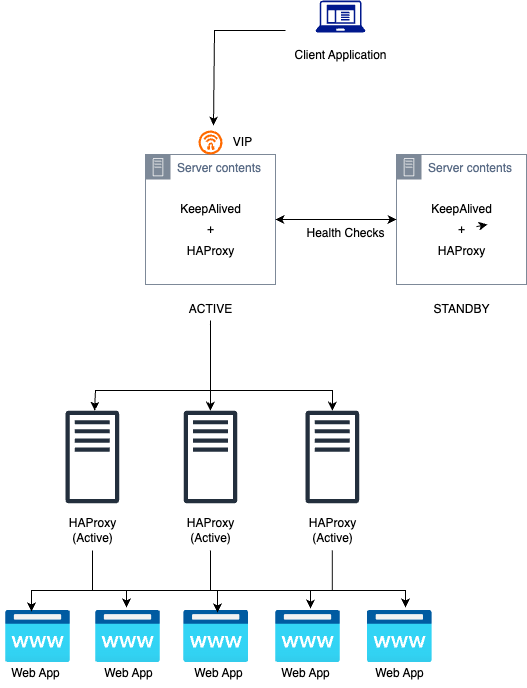

The diagram above was exported from draw.io. Its source (the exported page's mxGraphModel, read from the mxfile embedded in the PNG):
<mxGraphModel dx="946" dy="610" grid="1" gridSize="10" guides="1" tooltips="1" connect="1" arrows="1" fold="1" page="1" pageScale="1" pageWidth="827" pageHeight="1169" math="0" shadow="0">
  <root>
    <mxCell id="0" />
    <mxCell id="1" parent="0" />
    <mxCell id="HKfGz0oP0Ca_5u0BD9qT-1" value="" style="sketch=0;aspect=fixed;pointerEvents=1;shadow=0;dashed=0;html=1;strokeColor=none;labelPosition=center;verticalLabelPosition=bottom;verticalAlign=top;align=center;fillColor=#00188D;shape=mxgraph.mscae.enterprise.client_application" vertex="1" parent="1">
      <mxGeometry x="330" y="90" width="50" height="32" as="geometry" />
    </mxCell>
    <mxCell id="HKfGz0oP0Ca_5u0BD9qT-2" value="Client Application" style="text;html=1;align=center;verticalAlign=middle;resizable=0;points=[];autosize=1;strokeColor=none;fillColor=none;" vertex="1" parent="1">
      <mxGeometry x="295" y="130" width="120" height="30" as="geometry" />
    </mxCell>
    <mxCell id="HKfGz0oP0Ca_5u0BD9qT-13" value="" style="group" vertex="1" connectable="0" parent="1">
      <mxGeometry x="411" y="220" width="130" height="194" as="geometry" />
    </mxCell>
    <mxCell id="HKfGz0oP0Ca_5u0BD9qT-5" value="Server contents" style="points=[[0,0],[0.25,0],[0.5,0],[0.75,0],[1,0],[1,0.25],[1,0.5],[1,0.75],[1,1],[0.75,1],[0.5,1],[0.25,1],[0,1],[0,0.75],[0,0.5],[0,0.25]];outlineConnect=0;gradientColor=none;html=1;whiteSpace=wrap;fontSize=12;fontStyle=0;container=1;pointerEvents=0;collapsible=0;recursiveResize=0;shape=mxgraph.aws4.group;grIcon=mxgraph.aws4.group_on_premise;strokeColor=#7D8998;fillColor=none;verticalAlign=top;align=left;spacingLeft=30;fontColor=#5A6C86;dashed=0;" vertex="1" parent="HKfGz0oP0Ca_5u0BD9qT-13">
      <mxGeometry y="24" width="130" height="130" as="geometry" />
    </mxCell>
    <mxCell id="HKfGz0oP0Ca_5u0BD9qT-6" value="KeepAlived" style="text;html=1;align=center;verticalAlign=middle;resizable=0;points=[];autosize=1;strokeColor=none;fillColor=none;" vertex="1" parent="HKfGz0oP0Ca_5u0BD9qT-5">
      <mxGeometry x="25" y="40" width="80" height="30" as="geometry" />
    </mxCell>
    <mxCell id="HKfGz0oP0Ca_5u0BD9qT-7" value="HAProxy" style="text;html=1;align=center;verticalAlign=middle;resizable=0;points=[];autosize=1;strokeColor=none;fillColor=none;" vertex="1" parent="HKfGz0oP0Ca_5u0BD9qT-5">
      <mxGeometry x="30" y="82" width="70" height="30" as="geometry" />
    </mxCell>
    <mxCell id="HKfGz0oP0Ca_5u0BD9qT-8" value="+" style="text;html=1;align=center;verticalAlign=middle;resizable=0;points=[];autosize=1;strokeColor=none;fillColor=none;" vertex="1" parent="HKfGz0oP0Ca_5u0BD9qT-13">
      <mxGeometry x="50" y="84" width="30" height="30" as="geometry" />
    </mxCell>
    <mxCell id="HKfGz0oP0Ca_5u0BD9qT-12" value="STANDBY" style="text;html=1;align=center;verticalAlign=middle;resizable=0;points=[];autosize=1;strokeColor=none;fillColor=none;" vertex="1" parent="HKfGz0oP0Ca_5u0BD9qT-13">
      <mxGeometry x="25" y="164" width="80" height="30" as="geometry" />
    </mxCell>
    <mxCell id="HKfGz0oP0Ca_5u0BD9qT-62" style="edgeStyle=none;rounded=0;orthogonalLoop=1;jettySize=auto;html=1;entryX=0.825;entryY=1;entryDx=0;entryDy=0;entryPerimeter=0;" edge="1" parent="HKfGz0oP0Ca_5u0BD9qT-13" source="HKfGz0oP0Ca_5u0BD9qT-8" target="HKfGz0oP0Ca_5u0BD9qT-6">
      <mxGeometry relative="1" as="geometry" />
    </mxCell>
    <mxCell id="HKfGz0oP0Ca_5u0BD9qT-14" value="" style="group" vertex="1" connectable="0" parent="1">
      <mxGeometry x="160" y="220" width="130" height="194" as="geometry" />
    </mxCell>
    <mxCell id="HKfGz0oP0Ca_5u0BD9qT-15" value="Server contents" style="points=[[0,0],[0.25,0],[0.5,0],[0.75,0],[1,0],[1,0.25],[1,0.5],[1,0.75],[1,1],[0.75,1],[0.5,1],[0.25,1],[0,1],[0,0.75],[0,0.5],[0,0.25]];outlineConnect=0;gradientColor=none;html=1;whiteSpace=wrap;fontSize=12;fontStyle=0;container=1;pointerEvents=0;collapsible=0;recursiveResize=0;shape=mxgraph.aws4.group;grIcon=mxgraph.aws4.group_on_premise;strokeColor=#7D8998;fillColor=none;verticalAlign=top;align=left;spacingLeft=30;fontColor=#5A6C86;dashed=0;" vertex="1" parent="HKfGz0oP0Ca_5u0BD9qT-14">
      <mxGeometry y="24" width="130" height="130" as="geometry" />
    </mxCell>
    <mxCell id="HKfGz0oP0Ca_5u0BD9qT-16" value="KeepAlived" style="text;html=1;align=center;verticalAlign=middle;resizable=0;points=[];autosize=1;strokeColor=none;fillColor=none;" vertex="1" parent="HKfGz0oP0Ca_5u0BD9qT-15">
      <mxGeometry x="25" y="40" width="80" height="30" as="geometry" />
    </mxCell>
    <mxCell id="HKfGz0oP0Ca_5u0BD9qT-17" value="HAProxy" style="text;html=1;align=center;verticalAlign=middle;resizable=0;points=[];autosize=1;strokeColor=none;fillColor=none;" vertex="1" parent="HKfGz0oP0Ca_5u0BD9qT-15">
      <mxGeometry x="30" y="82" width="70" height="30" as="geometry" />
    </mxCell>
    <mxCell id="HKfGz0oP0Ca_5u0BD9qT-18" value="+" style="text;html=1;align=center;verticalAlign=middle;resizable=0;points=[];autosize=1;strokeColor=none;fillColor=none;" vertex="1" parent="HKfGz0oP0Ca_5u0BD9qT-14">
      <mxGeometry x="50" y="84" width="30" height="30" as="geometry" />
    </mxCell>
    <mxCell id="HKfGz0oP0Ca_5u0BD9qT-19" value="ACTIVE" style="text;html=1;align=center;verticalAlign=middle;resizable=0;points=[];autosize=1;strokeColor=none;fillColor=none;" vertex="1" parent="HKfGz0oP0Ca_5u0BD9qT-14">
      <mxGeometry x="30" y="164" width="70" height="30" as="geometry" />
    </mxCell>
    <mxCell id="HKfGz0oP0Ca_5u0BD9qT-11" value="" style="points=[];aspect=fixed;html=1;align=center;shadow=0;dashed=0;fillColor=#FF6A00;strokeColor=none;shape=mxgraph.alibaba_cloud.havip_high-availability_virtual_ip_address;" vertex="1" parent="HKfGz0oP0Ca_5u0BD9qT-14">
      <mxGeometry x="53" width="24" height="24" as="geometry" />
    </mxCell>
    <mxCell id="HKfGz0oP0Ca_5u0BD9qT-56" value="VIP" style="text;html=1;align=center;verticalAlign=middle;resizable=0;points=[];autosize=1;strokeColor=none;fillColor=none;" vertex="1" parent="HKfGz0oP0Ca_5u0BD9qT-14">
      <mxGeometry x="77" y="-3" width="40" height="30" as="geometry" />
    </mxCell>
    <mxCell id="HKfGz0oP0Ca_5u0BD9qT-20" style="edgeStyle=orthogonalEdgeStyle;rounded=0;orthogonalLoop=1;jettySize=auto;html=1;" edge="1" parent="1">
      <mxGeometry relative="1" as="geometry">
        <mxPoint x="300" y="120" as="sourcePoint" />
        <mxPoint x="228" y="215" as="targetPoint" />
        <Array as="points">
          <mxPoint x="300" y="120" />
          <mxPoint x="229" y="120" />
        </Array>
      </mxGeometry>
    </mxCell>
    <mxCell id="HKfGz0oP0Ca_5u0BD9qT-21" value="" style="sketch=0;outlineConnect=0;fontColor=#232F3E;gradientColor=none;fillColor=#232F3D;strokeColor=none;dashed=0;verticalLabelPosition=bottom;verticalAlign=top;align=center;html=1;fontSize=12;fontStyle=0;aspect=fixed;pointerEvents=1;shape=mxgraph.aws4.traditional_server;" vertex="1" parent="1">
      <mxGeometry x="80" y="500" width="53.65" height="93" as="geometry" />
    </mxCell>
    <mxCell id="HKfGz0oP0Ca_5u0BD9qT-26" value="" style="sketch=0;outlineConnect=0;fontColor=#232F3E;gradientColor=none;fillColor=#232F3D;strokeColor=none;dashed=0;verticalLabelPosition=bottom;verticalAlign=top;align=center;html=1;fontSize=12;fontStyle=0;aspect=fixed;pointerEvents=1;shape=mxgraph.aws4.traditional_server;" vertex="1" parent="1">
      <mxGeometry x="198.17000000000002" y="500" width="53.65" height="93" as="geometry" />
    </mxCell>
    <mxCell id="HKfGz0oP0Ca_5u0BD9qT-27" value="" style="sketch=0;outlineConnect=0;fontColor=#232F3E;gradientColor=none;fillColor=#232F3D;strokeColor=none;dashed=0;verticalLabelPosition=bottom;verticalAlign=top;align=center;html=1;fontSize=12;fontStyle=0;aspect=fixed;pointerEvents=1;shape=mxgraph.aws4.traditional_server;" vertex="1" parent="1">
      <mxGeometry x="320" y="500" width="53.65" height="93" as="geometry" />
    </mxCell>
    <mxCell id="HKfGz0oP0Ca_5u0BD9qT-32" style="edgeStyle=none;rounded=0;orthogonalLoop=1;jettySize=auto;html=1;exitX=0.5;exitY=0.933;exitDx=0;exitDy=0;exitPerimeter=0;" edge="1" parent="1" source="HKfGz0oP0Ca_5u0BD9qT-19" target="HKfGz0oP0Ca_5u0BD9qT-21">
      <mxGeometry relative="1" as="geometry">
        <mxPoint x="100" y="490" as="targetPoint" />
        <Array as="points">
          <mxPoint x="225" y="480" />
          <mxPoint x="110" y="480" />
        </Array>
      </mxGeometry>
    </mxCell>
    <mxCell id="HKfGz0oP0Ca_5u0BD9qT-34" style="edgeStyle=none;rounded=0;orthogonalLoop=1;jettySize=auto;html=1;" edge="1" parent="1" target="HKfGz0oP0Ca_5u0BD9qT-27">
      <mxGeometry relative="1" as="geometry">
        <mxPoint x="119" y="510" as="targetPoint" />
        <mxPoint x="225" y="410" as="sourcePoint" />
        <Array as="points">
          <mxPoint x="225" y="480" />
          <mxPoint x="347" y="480" />
        </Array>
      </mxGeometry>
    </mxCell>
    <mxCell id="HKfGz0oP0Ca_5u0BD9qT-28" style="edgeStyle=none;rounded=0;orthogonalLoop=1;jettySize=auto;html=1;" edge="1" parent="1" source="HKfGz0oP0Ca_5u0BD9qT-19" target="HKfGz0oP0Ca_5u0BD9qT-26">
      <mxGeometry relative="1" as="geometry">
        <mxPoint x="225" y="490" as="targetPoint" />
      </mxGeometry>
    </mxCell>
    <mxCell id="HKfGz0oP0Ca_5u0BD9qT-36" style="rounded=0;orthogonalLoop=1;jettySize=auto;html=1;exitX=1;exitY=0.5;exitDx=0;exitDy=0;entryX=0;entryY=0.5;entryDx=0;entryDy=0;startArrow=classic;startFill=1;" edge="1" parent="1" source="HKfGz0oP0Ca_5u0BD9qT-15" target="HKfGz0oP0Ca_5u0BD9qT-5">
      <mxGeometry relative="1" as="geometry" />
    </mxCell>
    <mxCell id="HKfGz0oP0Ca_5u0BD9qT-37" value="Health Checks" style="text;html=1;align=center;verticalAlign=middle;resizable=0;points=[];autosize=1;strokeColor=none;fillColor=none;" vertex="1" parent="1">
      <mxGeometry x="310" y="308" width="100" height="30" as="geometry" />
    </mxCell>
    <mxCell id="HKfGz0oP0Ca_5u0BD9qT-38" value="HAProxy&lt;br&gt;(Active)" style="text;html=1;align=center;verticalAlign=middle;resizable=0;points=[];autosize=1;strokeColor=none;fillColor=none;" vertex="1" parent="1">
      <mxGeometry x="71.83" y="600" width="70" height="40" as="geometry" />
    </mxCell>
    <mxCell id="HKfGz0oP0Ca_5u0BD9qT-54" style="edgeStyle=none;rounded=0;orthogonalLoop=1;jettySize=auto;html=1;endArrow=none;startFill=0;" edge="1" parent="1" source="HKfGz0oP0Ca_5u0BD9qT-42">
      <mxGeometry relative="1" as="geometry">
        <mxPoint x="225" y="680" as="targetPoint" />
      </mxGeometry>
    </mxCell>
    <mxCell id="HKfGz0oP0Ca_5u0BD9qT-42" value="HAProxy&lt;br&gt;(Active)" style="text;html=1;align=center;verticalAlign=middle;resizable=0;points=[];autosize=1;strokeColor=none;fillColor=none;" vertex="1" parent="1">
      <mxGeometry x="190" y="600" width="70" height="40" as="geometry" />
    </mxCell>
    <mxCell id="HKfGz0oP0Ca_5u0BD9qT-55" style="edgeStyle=none;rounded=0;orthogonalLoop=1;jettySize=auto;html=1;endArrow=none;startFill=0;" edge="1" parent="1" source="HKfGz0oP0Ca_5u0BD9qT-43">
      <mxGeometry relative="1" as="geometry">
        <mxPoint x="346.8299999999999" y="680" as="targetPoint" />
      </mxGeometry>
    </mxCell>
    <mxCell id="HKfGz0oP0Ca_5u0BD9qT-43" value="HAProxy&lt;br&gt;(Active)" style="text;html=1;align=center;verticalAlign=middle;resizable=0;points=[];autosize=1;strokeColor=none;fillColor=none;" vertex="1" parent="1">
      <mxGeometry x="311.83" y="600" width="70" height="40" as="geometry" />
    </mxCell>
    <mxCell id="HKfGz0oP0Ca_5u0BD9qT-44" value="" style="image;aspect=fixed;html=1;points=[];align=center;fontSize=12;image=img/lib/azure2/app_services/App_Service_Domains.svg;" vertex="1" parent="1">
      <mxGeometry x="20" y="700" width="65" height="52" as="geometry" />
    </mxCell>
    <mxCell id="HKfGz0oP0Ca_5u0BD9qT-45" value="" style="image;aspect=fixed;html=1;points=[];align=center;fontSize=12;image=img/lib/azure2/app_services/App_Service_Domains.svg;" vertex="1" parent="1">
      <mxGeometry x="381.83" y="700" width="65" height="52" as="geometry" />
    </mxCell>
    <mxCell id="HKfGz0oP0Ca_5u0BD9qT-46" value="" style="image;aspect=fixed;html=1;points=[];align=center;fontSize=12;image=img/lib/azure2/app_services/App_Service_Domains.svg;" vertex="1" parent="1">
      <mxGeometry x="110.00000000000001" y="700" width="65" height="52" as="geometry" />
    </mxCell>
    <mxCell id="HKfGz0oP0Ca_5u0BD9qT-47" value="" style="image;aspect=fixed;html=1;points=[];align=center;fontSize=12;image=img/lib/azure2/app_services/App_Service_Domains.svg;" vertex="1" parent="1">
      <mxGeometry x="198.17000000000002" y="700" width="65" height="52" as="geometry" />
    </mxCell>
    <mxCell id="HKfGz0oP0Ca_5u0BD9qT-48" value="" style="image;aspect=fixed;html=1;points=[];align=center;fontSize=12;image=img/lib/azure2/app_services/App_Service_Domains.svg;" vertex="1" parent="1">
      <mxGeometry x="290" y="700" width="65" height="52" as="geometry" />
    </mxCell>
    <mxCell id="HKfGz0oP0Ca_5u0BD9qT-49" style="edgeStyle=none;rounded=0;orthogonalLoop=1;jettySize=auto;html=1;entryX=0.4;entryY=0.019;entryDx=0;entryDy=0;entryPerimeter=0;" edge="1" parent="1" source="HKfGz0oP0Ca_5u0BD9qT-38" target="HKfGz0oP0Ca_5u0BD9qT-44">
      <mxGeometry relative="1" as="geometry">
        <Array as="points">
          <mxPoint x="107" y="680" />
          <mxPoint x="46" y="680" />
        </Array>
      </mxGeometry>
    </mxCell>
    <mxCell id="HKfGz0oP0Ca_5u0BD9qT-50" style="edgeStyle=none;rounded=0;orthogonalLoop=1;jettySize=auto;html=1;entryX=0.477;entryY=-0.058;entryDx=0;entryDy=0;entryPerimeter=0;" edge="1" parent="1" source="HKfGz0oP0Ca_5u0BD9qT-38" target="HKfGz0oP0Ca_5u0BD9qT-46">
      <mxGeometry relative="1" as="geometry">
        <Array as="points">
          <mxPoint x="107" y="680" />
          <mxPoint x="141" y="680" />
        </Array>
      </mxGeometry>
    </mxCell>
    <mxCell id="HKfGz0oP0Ca_5u0BD9qT-51" style="edgeStyle=none;rounded=0;orthogonalLoop=1;jettySize=auto;html=1;entryX=0.52;entryY=0.038;entryDx=0;entryDy=0;entryPerimeter=0;" edge="1" parent="1" source="HKfGz0oP0Ca_5u0BD9qT-38" target="HKfGz0oP0Ca_5u0BD9qT-47">
      <mxGeometry relative="1" as="geometry">
        <Array as="points">
          <mxPoint x="107" y="680" />
          <mxPoint x="232" y="680" />
        </Array>
      </mxGeometry>
    </mxCell>
    <mxCell id="HKfGz0oP0Ca_5u0BD9qT-52" style="edgeStyle=none;rounded=0;orthogonalLoop=1;jettySize=auto;html=1;entryX=0.538;entryY=-0.038;entryDx=0;entryDy=0;entryPerimeter=0;" edge="1" parent="1" source="HKfGz0oP0Ca_5u0BD9qT-38" target="HKfGz0oP0Ca_5u0BD9qT-48">
      <mxGeometry relative="1" as="geometry">
        <Array as="points">
          <mxPoint x="107" y="680" />
          <mxPoint x="325" y="680" />
        </Array>
      </mxGeometry>
    </mxCell>
    <mxCell id="HKfGz0oP0Ca_5u0BD9qT-53" style="edgeStyle=none;rounded=0;orthogonalLoop=1;jettySize=auto;html=1;entryX=0.587;entryY=-0.058;entryDx=0;entryDy=0;entryPerimeter=0;" edge="1" parent="1" source="HKfGz0oP0Ca_5u0BD9qT-38" target="HKfGz0oP0Ca_5u0BD9qT-45">
      <mxGeometry relative="1" as="geometry">
        <Array as="points">
          <mxPoint x="107" y="680" />
          <mxPoint x="420" y="680" />
        </Array>
      </mxGeometry>
    </mxCell>
    <mxCell id="HKfGz0oP0Ca_5u0BD9qT-57" value="Web App" style="text;html=1;align=center;verticalAlign=middle;resizable=0;points=[];autosize=1;strokeColor=none;fillColor=none;" vertex="1" parent="1">
      <mxGeometry x="15" y="748" width="70" height="30" as="geometry" />
    </mxCell>
    <mxCell id="HKfGz0oP0Ca_5u0BD9qT-58" value="Web App" style="text;html=1;align=center;verticalAlign=middle;resizable=0;points=[];autosize=1;strokeColor=none;fillColor=none;" vertex="1" parent="1">
      <mxGeometry x="107.5" y="748" width="70" height="30" as="geometry" />
    </mxCell>
    <mxCell id="HKfGz0oP0Ca_5u0BD9qT-59" value="Web App" style="text;html=1;align=center;verticalAlign=middle;resizable=0;points=[];autosize=1;strokeColor=none;fillColor=none;" vertex="1" parent="1">
      <mxGeometry x="198.17000000000002" y="748" width="70" height="30" as="geometry" />
    </mxCell>
    <mxCell id="HKfGz0oP0Ca_5u0BD9qT-60" value="Web App" style="text;html=1;align=center;verticalAlign=middle;resizable=0;points=[];autosize=1;strokeColor=none;fillColor=none;" vertex="1" parent="1">
      <mxGeometry x="285" y="748" width="70" height="30" as="geometry" />
    </mxCell>
    <mxCell id="HKfGz0oP0Ca_5u0BD9qT-61" value="Web App" style="text;html=1;align=center;verticalAlign=middle;resizable=0;points=[];autosize=1;strokeColor=none;fillColor=none;" vertex="1" parent="1">
      <mxGeometry x="379.33" y="748" width="70" height="30" as="geometry" />
    </mxCell>
  </root>
</mxGraphModel>